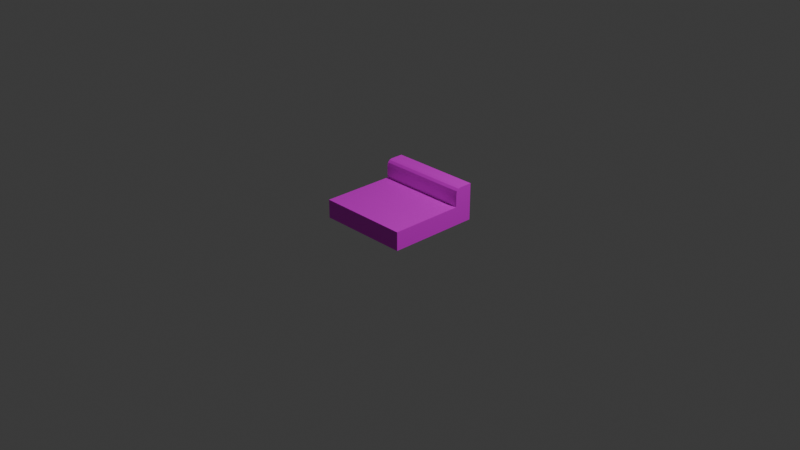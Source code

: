 # Source: bordures_droite.blend  (saved by Blender 5.1.29; exported with 4.5.12 LTS)
import bpy
from mathutils import Matrix  # noqa: F401  (used for matrix-valued properties, if any)

bpy.ops.wm.read_factory_settings(use_empty=True)
scene = bpy.context.scene
scene.name = 'Scene'

# ---- collections
col_collection = bpy.data.collections.new('Collection'); scene.collection.children.link(col_collection)

# ---- images (referenced by path relative to the original .blend; pixels are not part of the script)
import os
ASSET_DIR = os.environ.get("B2B_ASSET_DIR", "")  # directory of the original .blend (textures are referenced by path, not embedded)
HERE = os.path.dirname(os.path.abspath(__file__))  # packed textures are extracted next to this script under _unpacked/

def load_image(name, relpath, width, height, colorspace="sRGB"):
    """Load a texture the original file referenced (path relative to the .blend, or extracted next to this script)."""
    p = next((c for c in (os.path.join(HERE, relpath), os.path.join(ASSET_DIR, relpath)) if relpath and os.path.exists(c)), "")
    if p:
        img = bpy.data.images.load(p, check_existing=True)
        img.name = name
    else:  # same state as the original file: an image datablock whose file is absent (Cycles renders it pink)
        img = bpy.data.images.new(name, width, height)
        img.source = "FILE"
        img.filepath = "//" + (relpath or name)
    img.colorspace_settings.name = colorspace
    return img
img_untitled = load_image('Untitled', '', 1024, 1024, 'sRGB')
img_bordure_droite_test_png = load_image('bordure_droite_test.png', 'bordure_droite_test.png', 1024, 1024, 'sRGB')

# ---- materials (node trees are filled in below, after node groups)
mat_material_001 = bpy.data.materials.new('Material.001')

# ---- material node trees
mat_material_001.use_nodes = True; mat_material_001.node_tree.nodes.clear()
_N = mat_material_001.node_tree.nodes; _L = mat_material_001.node_tree.links
n0 = _N.new('ShaderNodeBsdfPrincipled'); n0.name = 'Principled BSDF'; n0.location = (-200, 100)
n1 = _N.new('ShaderNodeOutputMaterial'); n1.name = 'Material Output'; n1.location = (200, 100)
n2 = _N.new('ShaderNodeTexImage'); n2.name = 'Image Texture'; n2.location = (-546, 98)
n2.image = img_untitled
n3 = _N.new('ShaderNodeTexImage'); n3.name = 'Image Texture.001'; n3.location = (-547, -203)
n3.image = img_bordure_droite_test_png
_L.new(n0.outputs[0], n1.inputs[0])
_L.new(n3.outputs[0], n0.inputs[0])
n1.is_active_output = True

# ---- world
world_world = bpy.data.worlds.new('World'); scene.world = world_world
world_world.use_nodes = True; world_world.node_tree.nodes.clear()
_N = world_world.node_tree.nodes; _L = world_world.node_tree.links
n0 = _N.new('ShaderNodeOutputWorld'); n0.name = 'World Output'; n0.location = (200, 100)
n1 = _N.new('ShaderNodeBackground'); n1.name = 'Background'; n1.location = (-200, 100)
n1.inputs[0].default_value = (0.05088, 0.05088, 0.05088, 1.0)
_L.new(n1.outputs[0], n0.inputs[0])
n0.is_active_output = True
world_world.color = (0.05088, 0.05088, 0.05088)
world_world.sun_shadow_jitter_overblur = 0.0

# ---- cameras
cam_camera = bpy.data.cameras.new('Camera')
cam_camera.clip_end = 100.0
cam_camera.ortho_scale = 7.314

# ---- lights
light_light = bpy.data.lights.new('Light', 'POINT')
light_light.energy = 1000.0
light_light.shadow_soft_size = 0.1

# ---- meshes
me_cube_001 = bpy.data.meshes.new('Cube.001')
me_cube_001.from_pydata([(-0.5014, -0.4984, 0.00187), (-0.5014, -0.4984, 0.2019), (-0.5014, 0.5037, 0.00187), (-0.5014, 0.5037, 0.2019), (0.5007, -0.4984, 0.00187), (0.5007, -0.4984, 0.2019), (0.5007, 0.5037, 0.00187), (0.5007, 0.5037, 0.2019), (-0.5014, 0.3033, 0.00187), (-0.5014, 0.3033, 0.2019), (0.5007, 0.3033, 0.00187), (0.5007, 0.3033, 0.2019), (-0.5014, 0.5037, 0.4029), (0.5007, 0.5037, 0.4029), (-0.5014, 0.3033, 0.3413), (-0.5014, 0.3649, 0.4029), (-0.5014, 0.3115, 0.3721), (-0.5014, 0.3341, 0.3947), (0.5007, 0.3649, 0.4029), (0.5007, 0.3033, 0.3413), (0.5007, 0.3341, 0.3947), (0.5007, 0.3115, 0.3721)], [], [(8, 9, 3, 2), (2, 3, 7, 6), (10, 11, 5, 4), (4, 5, 1, 0), (8, 10, 4, 0), (11, 9, 1, 5), (2, 6, 10, 8), (6, 7, 11, 10), (0, 1, 9, 8), (7, 3, 12, 13), (14, 19, 21, 16), (16, 21, 20, 17), (17, 20, 18, 15), (13, 12, 15, 18), (9, 11, 19, 14), (3, 9, 14, 16, 17, 15, 12), (11, 7, 13, 18, 20, 21, 19)])
_uv = me_cube_001.uv_layers.new(name='UVMap')
_uv.uv.foreach_set('vector', [0.25, 0.9499, 0.2999, 0.9499, 0.2999, 0.9999, 0.25, 0.9999, 0.25, 8.021e-05, 0.2999, 8.022e-05, 0.2999, 0.25, 0.25, 0.25, 0.25, 0.3, 0.2999, 0.3, 0.2999, 0.5, 0.25, 0.5, 0.25, 0.5, 0.2999, 0.5, 0.2999, 0.75, 0.25, 0.75, 0.2, 8.021e-05, 0.2, 0.25, 8.018e-05, 0.25, 8.022e-05, 8.019e-05, 0.4433, 0.25, 0.4433, 8.026e-05, 0.6433, 8.028e-05, 0.6433, 0.25, 0.25, 8.021e-05, 0.25, 0.25, 0.2, 0.25, 0.2, 8.021e-05, 0.25, 0.25, 0.2999, 0.25, 0.2999, 0.3, 0.25, 0.3, 0.25, 0.75, 0.2999, 0.75, 0.2999, 0.9499, 0.25, 0.9499, 0.2999, 0.25, 0.2999, 8.022e-05, 0.3501, 8.024e-05, 0.3501, 0.25, 0.4086, 8.024e-05, 0.4086, 0.25, 0.4006, 0.25, 0.4006, 8.026e-05, 0.4006, 8.026e-05, 0.4006, 0.25, 0.3927, 0.25, 0.3927, 8.024e-05, 0.3927, 8.024e-05, 0.3927, 0.25, 0.3847, 0.25, 0.3847, 8.024e-05, 0.3501, 0.25, 0.3501, 8.024e-05, 0.3847, 8.024e-05, 0.3847, 0.25, 0.4433, 8.026e-05, 0.4433, 0.25, 0.4086, 0.25, 0.4086, 8.024e-05, 0.2999, 0.9999, 0.2999, 0.9499, 0.3347, 0.9499, 0.3424, 0.952, 0.348, 0.9576, 0.3501, 0.9653, 0.3501, 0.9999, 0.2999, 0.3, 0.2999, 0.25, 0.3501, 0.25, 0.3501, 0.2847, 0.348, 0.2923, 0.3424, 0.298, 0.3347, 0.3])
me_cube_001.materials.append(mat_material_001)
me_cube_001.update()

# ---- objects
ob_light = bpy.data.objects.new('Light', light_light)
ob_camera = bpy.data.objects.new('Camera', cam_camera)
ob_cube = bpy.data.objects.new('Cube', me_cube_001)

# ---- transforms, parenting, visibility, modifiers, constraints
ob_light.location = (4.076, 1.005, 5.904)
ob_light.rotation_euler = (0.6503, 0.05522, 1.866)
ob_light.lock_rotations_4d = False
ob_light.empty_display_type = 'ARROWS'
ob_light.color = (0.0, 0.0, 0.0, 0.0)
ob_light.lineart.crease_threshold = 0.0
ob_camera.location = (7.359, -6.926, 4.958)
ob_camera.rotation_euler = (1.109, 0.0, 0.8149)
ob_camera.lock_rotations_4d = False
ob_camera.empty_display_type = 'ARROWS'
ob_camera.color = (0.0, 0.0, 0.0, 0.0)
ob_camera.display_type = 'WIRE'
ob_camera.lineart.crease_threshold = 0.0
ob_cube.location = (0.0, 0.0, 0.0)

# ---- collection membership
col_collection.objects.link(ob_light)
col_collection.objects.link(ob_camera)
col_collection.objects.link(ob_cube)

# ---- scene / render settings (as saved in the file)
scene.camera = ob_camera
scene.frame_start = 1; scene.frame_end = 250; scene.frame_set(1)
scene.render.engine = 'BLENDER_EEVEE_NEXT'
scene.render.bake_bias = 0.0
scene.render.bake_samples = 0
scene.cycles.sampling_pattern = 'TABULATED_SOBOL'
scene.eevee.use_volume_custom_range = False
bpy.context.view_layer.update()
